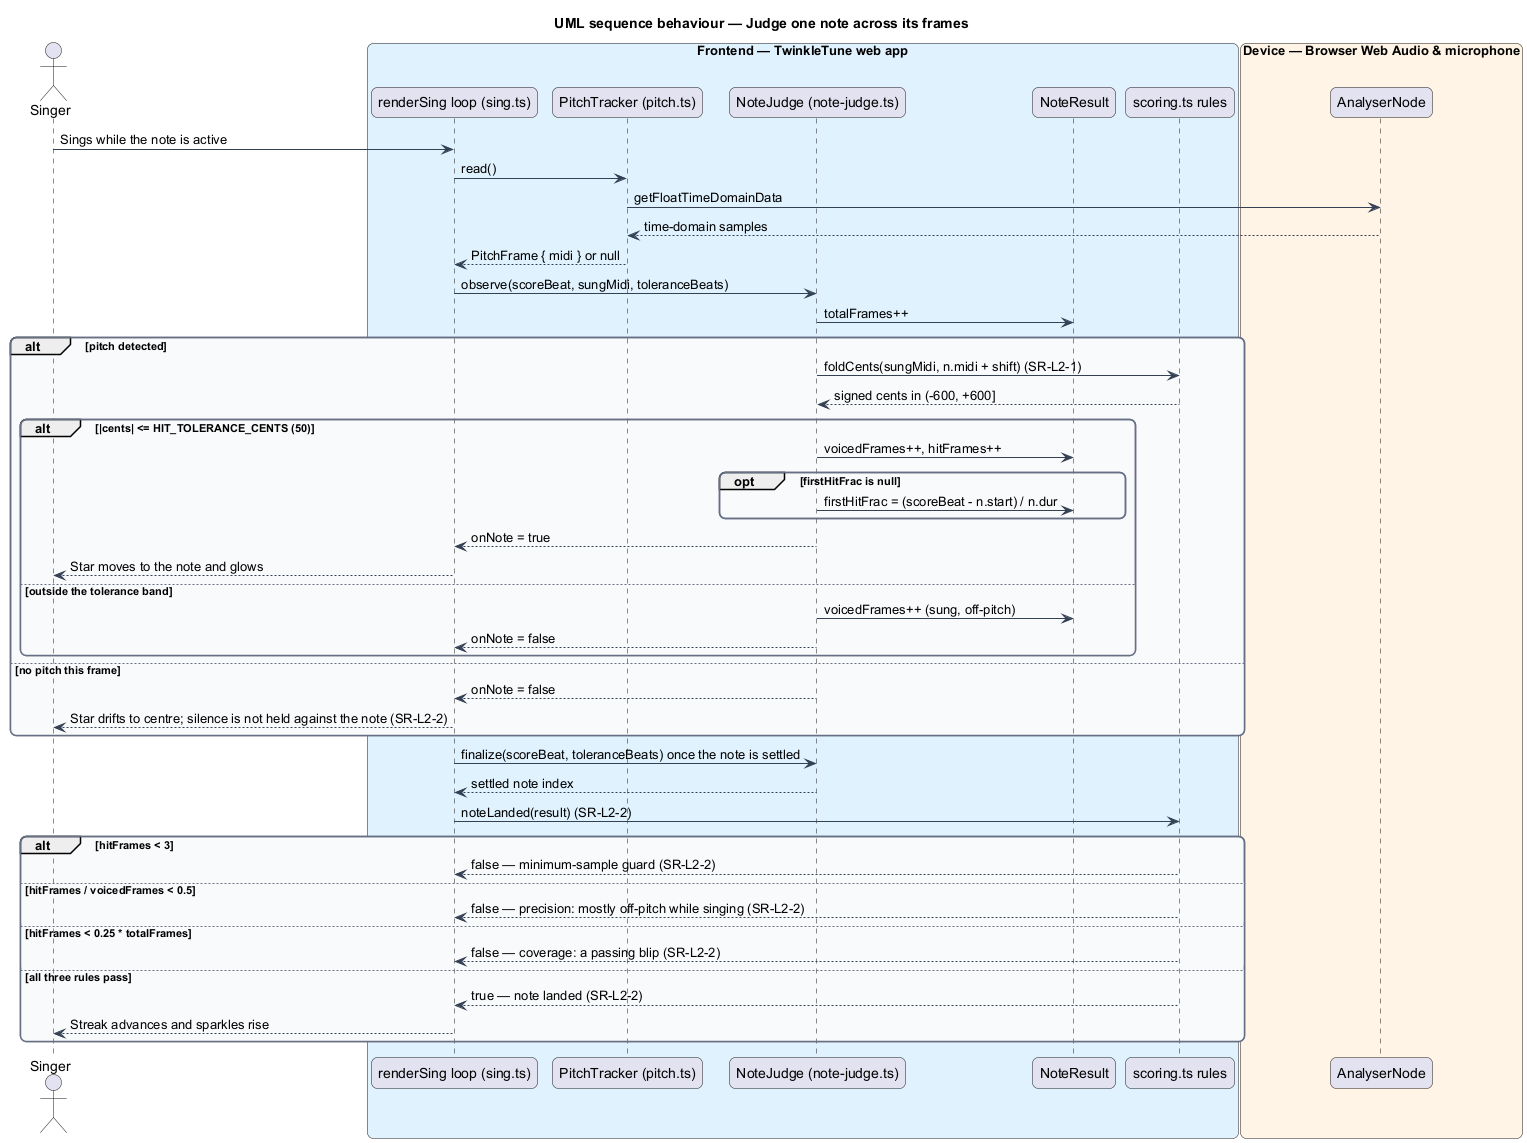

The diagram above was rendered by PlantUML. Its source (embedded in the PNG):
@startuml
title UML sequence behaviour — Judge one note across its frames
skinparam backgroundColor #FFFFFF
skinparam shadowing false
skinparam roundcorner 12
skinparam defaultFontName Arial
skinparam ArrowColor #344054
skinparam rectangle {
  BorderColor #344054
  FontColor #101828
}
skinparam package {
  BorderColor #667085
  FontColor #101828
  BackgroundColor #F9FAFB
}
actor "Singer" as singer
box "Frontend — TwinkleTune web app" #E0F2FE
  participant "renderSing loop (sing.ts)" as loop
  participant "PitchTracker (pitch.ts)" as tracker
  participant "NoteJudge (note-judge.ts)" as judge
  participant "NoteResult" as result
  participant "scoring.ts rules" as rules
end box
box "Device — Browser Web Audio & microphone" #FFF4E5
  participant "AnalyserNode" as mic
end box

singer -> loop : Sings while the note is active
loop -> tracker : read()
tracker -> mic : getFloatTimeDomainData
mic --> tracker : time-domain samples
tracker --> loop : PitchFrame { midi } or null

loop -> judge : observe(scoreBeat, sungMidi, toleranceBeats)
judge -> result : totalFrames++
alt pitch detected
  judge -> rules : foldCents(sungMidi, n.midi + shift) (SR-L2-1)
  rules --> judge : signed cents in (-600, +600]
  alt |cents| <= HIT_TOLERANCE_CENTS (50)
    judge -> result : voicedFrames++, hitFrames++
    opt firstHitFrac is null
      judge -> result : firstHitFrac = (scoreBeat - n.start) / n.dur
    end
    judge --> loop : onNote = true
    loop --> singer : Star moves to the note and glows
  else outside the tolerance band
    judge -> result : voicedFrames++ (sung, off-pitch)
    judge --> loop : onNote = false
  end
else no pitch this frame
  judge --> loop : onNote = false
  loop --> singer : Star drifts to centre; silence is not held against the note (SR-L2-2)
end

loop -> judge : finalize(scoreBeat, toleranceBeats) once the note is settled
judge --> loop : settled note index
loop -> rules : noteLanded(result) (SR-L2-2)
alt hitFrames < 3
  rules --> loop : false — minimum-sample guard (SR-L2-2)
else hitFrames / voicedFrames < 0.5
  rules --> loop : false — precision: mostly off-pitch while singing (SR-L2-2)
else hitFrames < 0.25 * totalFrames
  rules --> loop : false — coverage: a passing blip (SR-L2-2)
else all three rules pass
  rules --> loop : true — note landed (SR-L2-2)
  loop --> singer : Streak advances and sparkles rise
end
@enduml